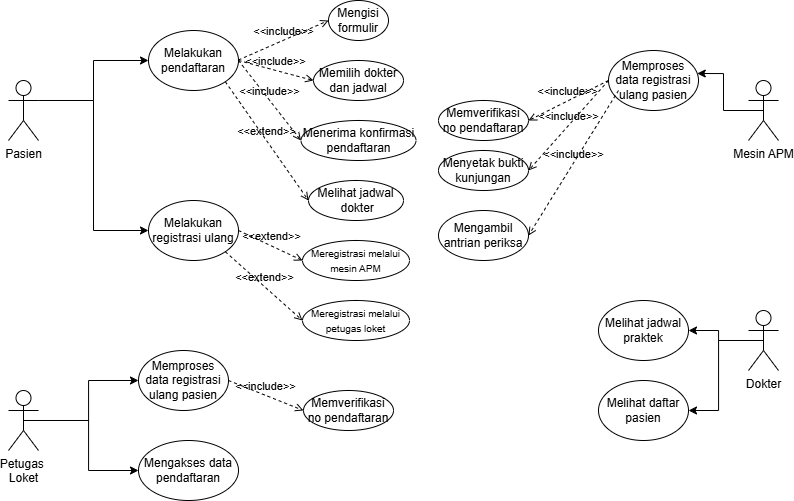

The diagram above was exported from draw.io. Its source (the exported page's mxGraphModel, read from the mxfile embedded in the PNG):
<mxGraphModel dx="1163" dy="620" grid="1" gridSize="10" guides="1" tooltips="1" connect="1" arrows="1" fold="1" page="1" pageScale="1" pageWidth="850" pageHeight="1100" math="0" shadow="0">
  <root>
    <mxCell id="0" />
    <mxCell id="1" parent="0" />
    <mxCell id="53mIqnDrjNNtHDbgtBuC-9" style="edgeStyle=orthogonalEdgeStyle;rounded=0;orthogonalLoop=1;jettySize=auto;html=1;exitX=1;exitY=0.3333333333333333;exitDx=0;exitDy=0;exitPerimeter=0;" parent="1" source="53mIqnDrjNNtHDbgtBuC-1" target="53mIqnDrjNNtHDbgtBuC-4" edge="1">
      <mxGeometry relative="1" as="geometry" />
    </mxCell>
    <mxCell id="53mIqnDrjNNtHDbgtBuC-26" style="edgeStyle=orthogonalEdgeStyle;rounded=0;orthogonalLoop=1;jettySize=auto;html=1;exitX=1;exitY=0.3333333333333333;exitDx=0;exitDy=0;exitPerimeter=0;entryX=0;entryY=0.5;entryDx=0;entryDy=0;" parent="1" source="53mIqnDrjNNtHDbgtBuC-1" target="53mIqnDrjNNtHDbgtBuC-25" edge="1">
      <mxGeometry relative="1" as="geometry" />
    </mxCell>
    <mxCell id="53mIqnDrjNNtHDbgtBuC-1" value="Pasien" style="shape=umlActor;verticalLabelPosition=bottom;verticalAlign=top;html=1;outlineConnect=0;" parent="1" vertex="1">
      <mxGeometry x="40" y="100" width="30" height="60" as="geometry" />
    </mxCell>
    <mxCell id="53mIqnDrjNNtHDbgtBuC-4" value="Melakukan pendaftaran" style="ellipse;whiteSpace=wrap;html=1;" parent="1" vertex="1">
      <mxGeometry x="180" y="50" width="90" height="60" as="geometry" />
    </mxCell>
    <mxCell id="53mIqnDrjNNtHDbgtBuC-11" value="Mengisi formulir" style="ellipse;whiteSpace=wrap;html=1;" parent="1" vertex="1">
      <mxGeometry x="360" y="20" width="60" height="40" as="geometry" />
    </mxCell>
    <mxCell id="53mIqnDrjNNtHDbgtBuC-14" value="&amp;lt;&amp;lt;include&amp;gt;&amp;gt;" style="html=1;verticalAlign=bottom;labelBackgroundColor=none;endArrow=open;endFill=0;dashed=1;rounded=0;entryX=0;entryY=0.5;entryDx=0;entryDy=0;" parent="1" target="53mIqnDrjNNtHDbgtBuC-11" edge="1">
      <mxGeometry width="160" relative="1" as="geometry">
        <mxPoint x="270" y="79.47000000000003" as="sourcePoint" />
        <mxPoint x="430" y="79.47000000000003" as="targetPoint" />
      </mxGeometry>
    </mxCell>
    <mxCell id="53mIqnDrjNNtHDbgtBuC-15" value="Memilih dokter dan jadwal" style="ellipse;whiteSpace=wrap;html=1;" parent="1" vertex="1">
      <mxGeometry x="345" y="80" width="90" height="40" as="geometry" />
    </mxCell>
    <mxCell id="53mIqnDrjNNtHDbgtBuC-16" value="&amp;lt;&amp;lt;include&amp;gt;&amp;gt;" style="html=1;verticalAlign=bottom;labelBackgroundColor=none;endArrow=open;endFill=0;dashed=1;rounded=0;entryX=0;entryY=0.5;entryDx=0;entryDy=0;exitX=1;exitY=0.5;exitDx=0;exitDy=0;" parent="1" source="53mIqnDrjNNtHDbgtBuC-4" target="53mIqnDrjNNtHDbgtBuC-15" edge="1">
      <mxGeometry width="160" relative="1" as="geometry">
        <mxPoint x="270" y="149.47000000000003" as="sourcePoint" />
        <mxPoint x="430" y="149.47000000000003" as="targetPoint" />
      </mxGeometry>
    </mxCell>
    <mxCell id="53mIqnDrjNNtHDbgtBuC-18" value="Menerima konfirmasi pendaftaran" style="ellipse;whiteSpace=wrap;html=1;" parent="1" vertex="1">
      <mxGeometry x="332.5" y="140" width="115" height="40" as="geometry" />
    </mxCell>
    <mxCell id="53mIqnDrjNNtHDbgtBuC-19" value="&amp;lt;&amp;lt;include&amp;gt;&amp;gt;" style="html=1;verticalAlign=bottom;labelBackgroundColor=none;endArrow=open;endFill=0;dashed=1;rounded=0;entryX=0;entryY=0.5;entryDx=0;entryDy=0;exitX=1;exitY=0.5;exitDx=0;exitDy=0;" parent="1" source="53mIqnDrjNNtHDbgtBuC-4" target="53mIqnDrjNNtHDbgtBuC-18" edge="1">
      <mxGeometry width="160" relative="1" as="geometry">
        <mxPoint x="280" y="80" as="sourcePoint" />
        <mxPoint x="430" y="209.47000000000003" as="targetPoint" />
      </mxGeometry>
    </mxCell>
    <mxCell id="53mIqnDrjNNtHDbgtBuC-23" value="&amp;lt;&amp;lt;extend&amp;gt;&amp;gt;" style="html=1;verticalAlign=bottom;labelBackgroundColor=none;endArrow=open;endFill=0;dashed=1;rounded=0;exitX=1;exitY=1;exitDx=0;exitDy=0;entryX=0;entryY=0.5;entryDx=0;entryDy=0;" parent="1" source="53mIqnDrjNNtHDbgtBuC-4" target="53mIqnDrjNNtHDbgtBuC-24" edge="1">
      <mxGeometry width="160" relative="1" as="geometry">
        <mxPoint x="185" y="219.47" as="sourcePoint" />
        <mxPoint x="345" y="219.47" as="targetPoint" />
      </mxGeometry>
    </mxCell>
    <mxCell id="53mIqnDrjNNtHDbgtBuC-24" value="Melihat jadwal&lt;div&gt;&amp;nbsp;dokter&lt;/div&gt;" style="ellipse;whiteSpace=wrap;html=1;" parent="1" vertex="1">
      <mxGeometry x="340" y="200" width="95" height="40" as="geometry" />
    </mxCell>
    <mxCell id="53mIqnDrjNNtHDbgtBuC-25" value="Melakukan registrasi ulang" style="ellipse;whiteSpace=wrap;html=1;" parent="1" vertex="1">
      <mxGeometry x="180" y="220" width="90" height="60" as="geometry" />
    </mxCell>
    <mxCell id="53mIqnDrjNNtHDbgtBuC-27" value="&amp;lt;&amp;lt;extend&amp;gt;&amp;gt;" style="html=1;verticalAlign=bottom;labelBackgroundColor=none;endArrow=open;endFill=0;dashed=1;rounded=0;exitX=1;exitY=0.5;exitDx=0;exitDy=0;entryX=0;entryY=0.5;entryDx=0;entryDy=0;" parent="1" source="53mIqnDrjNNtHDbgtBuC-25" target="53mIqnDrjNNtHDbgtBuC-28" edge="1">
      <mxGeometry width="160" relative="1" as="geometry">
        <mxPoint x="320" y="210" as="sourcePoint" />
        <mxPoint x="408" y="328.47" as="targetPoint" />
      </mxGeometry>
    </mxCell>
    <mxCell id="53mIqnDrjNNtHDbgtBuC-28" value="&lt;font style=&quot;font-size: 10px;&quot;&gt;Meregistrasi melalui mesin APM&lt;/font&gt;" style="ellipse;whiteSpace=wrap;html=1;" parent="1" vertex="1">
      <mxGeometry x="334" y="260" width="107" height="40" as="geometry" />
    </mxCell>
    <mxCell id="53mIqnDrjNNtHDbgtBuC-29" value="&amp;lt;&amp;lt;extend&amp;gt;&amp;gt;" style="html=1;verticalAlign=bottom;labelBackgroundColor=none;endArrow=open;endFill=0;dashed=1;rounded=0;exitX=1;exitY=1;exitDx=0;exitDy=0;entryX=0;entryY=0.5;entryDx=0;entryDy=0;" parent="1" source="53mIqnDrjNNtHDbgtBuC-25" target="53mIqnDrjNNtHDbgtBuC-30" edge="1">
      <mxGeometry width="160" relative="1" as="geometry">
        <mxPoint x="240" y="310" as="sourcePoint" />
        <mxPoint x="378" y="388.47" as="targetPoint" />
      </mxGeometry>
    </mxCell>
    <mxCell id="53mIqnDrjNNtHDbgtBuC-30" value="&lt;font style=&quot;font-size: 10px;&quot;&gt;Meregistrasi melalui petugas loket&lt;/font&gt;" style="ellipse;whiteSpace=wrap;html=1;" parent="1" vertex="1">
      <mxGeometry x="334" y="320" width="107" height="40" as="geometry" />
    </mxCell>
    <mxCell id="53mIqnDrjNNtHDbgtBuC-38" style="edgeStyle=orthogonalEdgeStyle;rounded=0;orthogonalLoop=1;jettySize=auto;html=1;exitX=0.5;exitY=0.5;exitDx=0;exitDy=0;exitPerimeter=0;" parent="1" source="53mIqnDrjNNtHDbgtBuC-32" target="53mIqnDrjNNtHDbgtBuC-37" edge="1">
      <mxGeometry relative="1" as="geometry" />
    </mxCell>
    <mxCell id="53mIqnDrjNNtHDbgtBuC-42" style="edgeStyle=orthogonalEdgeStyle;rounded=0;orthogonalLoop=1;jettySize=auto;html=1;exitX=0.5;exitY=0.5;exitDx=0;exitDy=0;exitPerimeter=0;entryX=0;entryY=0.5;entryDx=0;entryDy=0;" parent="1" source="53mIqnDrjNNtHDbgtBuC-32" target="53mIqnDrjNNtHDbgtBuC-41" edge="1">
      <mxGeometry relative="1" as="geometry" />
    </mxCell>
    <mxCell id="53mIqnDrjNNtHDbgtBuC-32" value="Petugas&amp;nbsp;&lt;br&gt;Loket" style="shape=umlActor;verticalLabelPosition=bottom;verticalAlign=top;html=1;outlineConnect=0;" parent="1" vertex="1">
      <mxGeometry x="40" y="410" width="30" height="60" as="geometry" />
    </mxCell>
    <mxCell id="53mIqnDrjNNtHDbgtBuC-37" value="Memproses data registrasi ulang pasien" style="ellipse;whiteSpace=wrap;html=1;" parent="1" vertex="1">
      <mxGeometry x="170" y="370" width="90" height="60" as="geometry" />
    </mxCell>
    <mxCell id="53mIqnDrjNNtHDbgtBuC-39" value="Memverifikasi no pendaftaran" style="ellipse;whiteSpace=wrap;html=1;" parent="1" vertex="1">
      <mxGeometry x="335" y="410" width="90" height="40" as="geometry" />
    </mxCell>
    <mxCell id="53mIqnDrjNNtHDbgtBuC-40" value="&amp;lt;&amp;lt;include&amp;gt;&amp;gt;" style="html=1;verticalAlign=bottom;labelBackgroundColor=none;endArrow=open;endFill=0;dashed=1;rounded=0;entryX=0;entryY=0.5;entryDx=0;entryDy=0;exitX=1;exitY=0.5;exitDx=0;exitDy=0;" parent="1" source="53mIqnDrjNNtHDbgtBuC-37" target="53mIqnDrjNNtHDbgtBuC-39" edge="1">
      <mxGeometry width="160" relative="1" as="geometry">
        <mxPoint x="280" y="469.47" as="sourcePoint" />
        <mxPoint x="440" y="469.47" as="targetPoint" />
      </mxGeometry>
    </mxCell>
    <mxCell id="53mIqnDrjNNtHDbgtBuC-41" value="Mengakses data pendaftaran" style="ellipse;whiteSpace=wrap;html=1;" parent="1" vertex="1">
      <mxGeometry x="170" y="460" width="100" height="60" as="geometry" />
    </mxCell>
    <mxCell id="53mIqnDrjNNtHDbgtBuC-43" value="Mesin APM" style="shape=umlActor;verticalLabelPosition=bottom;verticalAlign=top;html=1;outlineConnect=0;" parent="1" vertex="1">
      <mxGeometry x="780" y="100" width="30" height="60" as="geometry" />
    </mxCell>
    <mxCell id="53mIqnDrjNNtHDbgtBuC-45" value="Memproses data registrasi ulang pasien" style="ellipse;whiteSpace=wrap;html=1;" parent="1" vertex="1">
      <mxGeometry x="640" y="70" width="90" height="60" as="geometry" />
    </mxCell>
    <mxCell id="53mIqnDrjNNtHDbgtBuC-47" style="edgeStyle=orthogonalEdgeStyle;rounded=0;orthogonalLoop=1;jettySize=auto;html=1;exitX=0.5;exitY=0.5;exitDx=0;exitDy=0;exitPerimeter=0;entryX=0.986;entryY=0.383;entryDx=0;entryDy=0;entryPerimeter=0;" parent="1" source="53mIqnDrjNNtHDbgtBuC-43" target="53mIqnDrjNNtHDbgtBuC-45" edge="1">
      <mxGeometry relative="1" as="geometry" />
    </mxCell>
    <mxCell id="53mIqnDrjNNtHDbgtBuC-49" value="&amp;lt;&amp;lt;include&amp;gt;&amp;gt;" style="html=1;verticalAlign=bottom;labelBackgroundColor=none;endArrow=open;endFill=0;dashed=1;rounded=0;entryX=1;entryY=0.5;entryDx=0;entryDy=0;exitX=0;exitY=0.5;exitDx=0;exitDy=0;" parent="1" source="53mIqnDrjNNtHDbgtBuC-45" target="53mIqnDrjNNtHDbgtBuC-50" edge="1">
      <mxGeometry width="160" relative="1" as="geometry">
        <mxPoint x="510" y="130" as="sourcePoint" />
        <mxPoint x="690" y="199.47000000000003" as="targetPoint" />
      </mxGeometry>
    </mxCell>
    <mxCell id="53mIqnDrjNNtHDbgtBuC-50" value="Memverifikasi no pendaftaran" style="ellipse;whiteSpace=wrap;html=1;" parent="1" vertex="1">
      <mxGeometry x="470" y="120" width="90" height="40" as="geometry" />
    </mxCell>
    <mxCell id="53mIqnDrjNNtHDbgtBuC-51" value="&amp;lt;&amp;lt;include&amp;gt;&amp;gt;" style="html=1;verticalAlign=bottom;labelBackgroundColor=none;endArrow=open;endFill=0;dashed=1;rounded=0;entryX=1;entryY=0.5;entryDx=0;entryDy=0;exitX=0;exitY=0.5;exitDx=0;exitDy=0;" parent="1" source="53mIqnDrjNNtHDbgtBuC-45" target="53mIqnDrjNNtHDbgtBuC-52" edge="1">
      <mxGeometry width="160" relative="1" as="geometry">
        <mxPoint x="660" y="140" as="sourcePoint" />
        <mxPoint x="710" y="239.47000000000003" as="targetPoint" />
      </mxGeometry>
    </mxCell>
    <mxCell id="53mIqnDrjNNtHDbgtBuC-52" value="Menyetak bukti kunjungan" style="ellipse;whiteSpace=wrap;html=1;" parent="1" vertex="1">
      <mxGeometry x="470" y="170" width="90" height="40" as="geometry" />
    </mxCell>
    <mxCell id="53mIqnDrjNNtHDbgtBuC-55" value="&amp;lt;&amp;lt;include&amp;gt;&amp;gt;" style="html=1;verticalAlign=bottom;labelBackgroundColor=none;endArrow=open;endFill=0;dashed=1;rounded=0;entryX=1;entryY=0.5;entryDx=0;entryDy=0;exitX=0;exitY=0.5;exitDx=0;exitDy=0;" parent="1" target="53mIqnDrjNNtHDbgtBuC-56" edge="1">
      <mxGeometry width="160" relative="1" as="geometry">
        <mxPoint x="650" y="110" as="sourcePoint" />
        <mxPoint x="720" y="249.47000000000003" as="targetPoint" />
      </mxGeometry>
    </mxCell>
    <mxCell id="53mIqnDrjNNtHDbgtBuC-56" value="Mengambil antrian periksa" style="ellipse;whiteSpace=wrap;html=1;" parent="1" vertex="1">
      <mxGeometry x="470" y="230" width="90" height="50" as="geometry" />
    </mxCell>
    <mxCell id="53mIqnDrjNNtHDbgtBuC-64" style="edgeStyle=orthogonalEdgeStyle;rounded=0;orthogonalLoop=1;jettySize=auto;html=1;exitX=0.5;exitY=0.5;exitDx=0;exitDy=0;exitPerimeter=0;" parent="1" source="53mIqnDrjNNtHDbgtBuC-57" target="53mIqnDrjNNtHDbgtBuC-62" edge="1">
      <mxGeometry relative="1" as="geometry" />
    </mxCell>
    <mxCell id="53mIqnDrjNNtHDbgtBuC-65" style="edgeStyle=orthogonalEdgeStyle;rounded=0;orthogonalLoop=1;jettySize=auto;html=1;exitX=0.5;exitY=0.5;exitDx=0;exitDy=0;exitPerimeter=0;entryX=1;entryY=0.5;entryDx=0;entryDy=0;" parent="1" source="53mIqnDrjNNtHDbgtBuC-57" target="53mIqnDrjNNtHDbgtBuC-63" edge="1">
      <mxGeometry relative="1" as="geometry" />
    </mxCell>
    <mxCell id="53mIqnDrjNNtHDbgtBuC-57" value="Dokter" style="shape=umlActor;verticalLabelPosition=bottom;verticalAlign=top;html=1;outlineConnect=0;" parent="1" vertex="1">
      <mxGeometry x="780" y="330" width="30" height="60" as="geometry" />
    </mxCell>
    <mxCell id="53mIqnDrjNNtHDbgtBuC-62" value="Melihat jadwal praktek" style="ellipse;whiteSpace=wrap;html=1;" parent="1" vertex="1">
      <mxGeometry x="630" y="320" width="90" height="60" as="geometry" />
    </mxCell>
    <mxCell id="53mIqnDrjNNtHDbgtBuC-63" value="Melihat daftar pasien" style="ellipse;whiteSpace=wrap;html=1;" parent="1" vertex="1">
      <mxGeometry x="630" y="400" width="90" height="60" as="geometry" />
    </mxCell>
  </root>
</mxGraphModel>